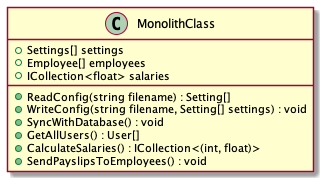

The diagram above was rendered by PlantUML. Its source (embedded in the PNG):
@startuml

class MonolithClass

MonolithClass : + Settings[] settings
MonolithClass : + Employee[] employees
MonolithClass : + ICollection<float> salaries
MonolithClass : + ReadConfig(string filename) : Setting[]
MonolithClass : + WriteConfig(string filename, Setting[] settings) : void
MonolithClass : + SyncWithDatabase() : void
MonolithClass : + GetAllUsers() : User[]
MonolithClass : + CalculateSalaries() : ICollection<(int, float)>
MonolithClass : + SendPayslipsToEmployees() : void
@enduml